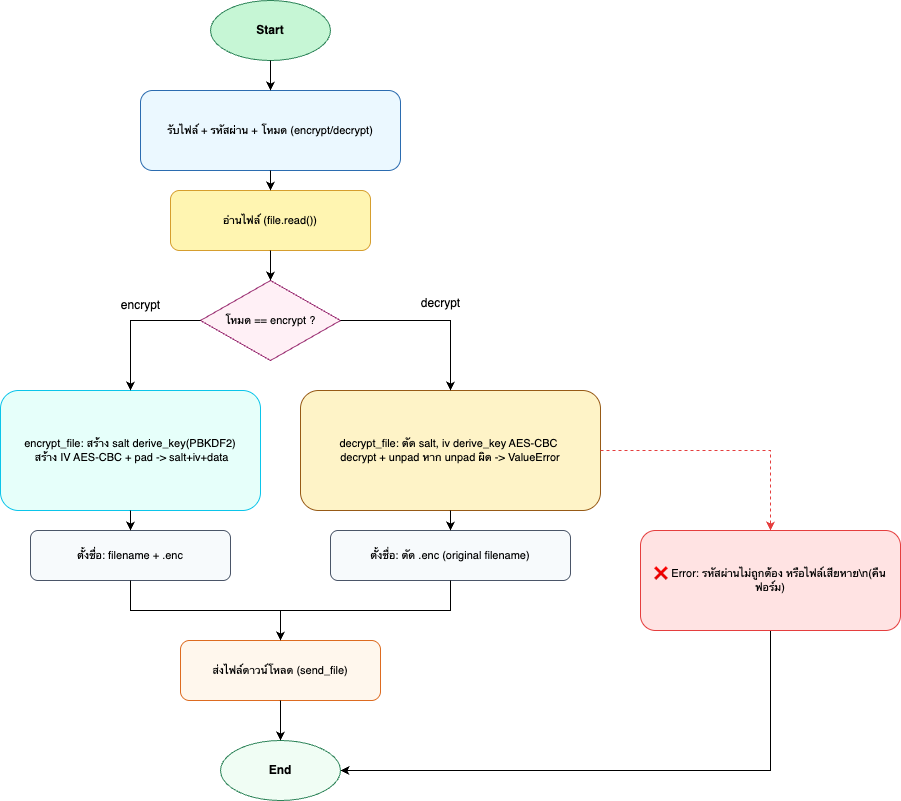

The diagram above was exported from draw.io. Its source (the exported page's mxGraphModel, read from the mxfile embedded in the PNG):
<mxGraphModel dx="636" dy="401" grid="1" gridSize="10" guides="1" tooltips="1" connect="1" arrows="1" fold="1" page="1" pageScale="1" pageWidth="827" pageHeight="1169" math="0" shadow="0">
  <root>
    <mxCell id="0" />
    <mxCell id="1" parent="0" />
    <mxCell id="EgEIrEwdxp3vdA_hNfWj-1" value="Start" style="ellipse;whiteSpace=wrap;html=1;fillColor=#C6F6D5;strokeColor=#2F855A;fontSize=12;fontStyle=1" parent="1" vertex="1">
      <mxGeometry x="270" y="40" width="120" height="60" as="geometry" />
    </mxCell>
    <mxCell id="EgEIrEwdxp3vdA_hNfWj-2" value="รับไฟล์ + รหัสผ่าน + โหมด (encrypt/decrypt)" style="rounded=1;whiteSpace=wrap;html=1;fillColor=#EBF8FF;strokeColor=#2B6CB0;fontSize=11" parent="1" vertex="1">
      <mxGeometry x="200" y="130" width="260" height="80" as="geometry" />
    </mxCell>
    <mxCell id="EgEIrEwdxp3vdA_hNfWj-3" value="อ่านไฟล์ (file.read())" style="rounded=1;whiteSpace=wrap;html=1;fillColor=#FFF5B1;strokeColor=#D69E2E;fontSize=11" parent="1" vertex="1">
      <mxGeometry x="230" y="230" width="200" height="60" as="geometry" />
    </mxCell>
    <mxCell id="EgEIrEwdxp3vdA_hNfWj-4" value="โหมด == encrypt ?" style="rhombus;whiteSpace=wrap;html=1;fillColor=#fff0f6;strokeColor=#97266d;fontSize=11" parent="1" vertex="1">
      <mxGeometry x="260" y="320" width="140" height="80" as="geometry" />
    </mxCell>
    <mxCell id="EgEIrEwdxp3vdA_hNfWj-5" value="encrypt_file: สร้าง salt derive_key(PBKDF2)&lt;div&gt;&amp;nbsp;สร้าง IV AES-CBC + pad -&amp;gt; salt+iv+data&lt;/div&gt;" style="rounded=1;whiteSpace=wrap;html=1;fillColor=#E6FFFA;strokeColor=#0BC5EA;fontSize=11" parent="1" vertex="1">
      <mxGeometry x="60" y="430" width="260" height="120" as="geometry" />
    </mxCell>
    <mxCell id="EgEIrEwdxp3vdA_hNfWj-6" value="ตั้งชื่อ: filename + .enc" style="rounded=1;whiteSpace=wrap;html=1;fillColor=#F7FAFC;strokeColor=#4A5568;fontSize=11" parent="1" vertex="1">
      <mxGeometry x="90" y="570" width="200" height="50" as="geometry" />
    </mxCell>
    <mxCell id="EgEIrEwdxp3vdA_hNfWj-7" value="decrypt_file: ตัด salt, iv derive_key AES-CBC&amp;nbsp;&lt;div&gt;decrypt + unpad หาก unpad ผิด -&amp;gt; ValueError&lt;/div&gt;" style="rounded=1;whiteSpace=wrap;html=1;fillColor=#FEF3C7;strokeColor=#975A16;fontSize=11" parent="1" vertex="1">
      <mxGeometry x="360" y="430" width="300" height="120" as="geometry" />
    </mxCell>
    <mxCell id="EgEIrEwdxp3vdA_hNfWj-8" value="ตั้งชื่อ: ตัด .enc (original filename)" style="rounded=1;whiteSpace=wrap;html=1;fillColor=#F7FAFC;strokeColor=#4A5568;fontSize=11" parent="1" vertex="1">
      <mxGeometry x="390" y="570" width="240" height="50" as="geometry" />
    </mxCell>
    <mxCell id="EgEIrEwdxp3vdA_hNfWj-23" style="edgeStyle=orthogonalEdgeStyle;rounded=0;orthogonalLoop=1;jettySize=auto;html=1;exitX=0.5;exitY=1;exitDx=0;exitDy=0;entryX=1;entryY=0.5;entryDx=0;entryDy=0;" parent="1" source="EgEIrEwdxp3vdA_hNfWj-9" target="EgEIrEwdxp3vdA_hNfWj-11" edge="1">
      <mxGeometry relative="1" as="geometry">
        <mxPoint x="420" y="800" as="targetPoint" />
      </mxGeometry>
    </mxCell>
    <mxCell id="EgEIrEwdxp3vdA_hNfWj-9" value="❌ Error: รหัสผ่านไม่ถูกต้อง หรือไฟล์เสียหาย\n(คืนฟอร์ม)" style="rounded=1;whiteSpace=wrap;html=1;fillColor=#FFE3E3;strokeColor=#E53E3E;fontSize=11" parent="1" vertex="1">
      <mxGeometry x="700" y="570" width="260" height="100" as="geometry" />
    </mxCell>
    <mxCell id="EgEIrEwdxp3vdA_hNfWj-10" value="ส่งไฟล์ดาวน์โหลด (send_file)" style="rounded=1;whiteSpace=wrap;html=1;fillColor=#FFF7ED;strokeColor=#DD6B20;fontSize=11" parent="1" vertex="1">
      <mxGeometry x="240" y="680" width="200" height="60" as="geometry" />
    </mxCell>
    <mxCell id="EgEIrEwdxp3vdA_hNfWj-11" value="End" style="ellipse;whiteSpace=wrap;html=1;fillColor=#F0FDF4;strokeColor=#2F855A;fontSize=12;fontStyle=1" parent="1" vertex="1">
      <mxGeometry x="280" y="780" width="120" height="60" as="geometry" />
    </mxCell>
    <mxCell id="EgEIrEwdxp3vdA_hNfWj-12" style="edgeStyle=orthogonalEdgeStyle;rounded=0;strokeColor=#000000" parent="1" source="EgEIrEwdxp3vdA_hNfWj-1" target="EgEIrEwdxp3vdA_hNfWj-2" edge="1">
      <mxGeometry relative="1" as="geometry" />
    </mxCell>
    <mxCell id="EgEIrEwdxp3vdA_hNfWj-13" style="edgeStyle=orthogonalEdgeStyle;rounded=0;strokeColor=#000000" parent="1" source="EgEIrEwdxp3vdA_hNfWj-2" target="EgEIrEwdxp3vdA_hNfWj-3" edge="1">
      <mxGeometry relative="1" as="geometry" />
    </mxCell>
    <mxCell id="EgEIrEwdxp3vdA_hNfWj-14" style="edgeStyle=orthogonalEdgeStyle;rounded=0;strokeColor=#000000" parent="1" source="EgEIrEwdxp3vdA_hNfWj-3" target="EgEIrEwdxp3vdA_hNfWj-4" edge="1">
      <mxGeometry relative="1" as="geometry" />
    </mxCell>
    <mxCell id="EgEIrEwdxp3vdA_hNfWj-15" style="edgeStyle=orthogonalEdgeStyle;rounded=0;strokeColor=#000000" parent="1" source="EgEIrEwdxp3vdA_hNfWj-4" target="EgEIrEwdxp3vdA_hNfWj-5" edge="1">
      <mxGeometry relative="1" as="geometry">
        <Array as="points">
          <mxPoint x="190" y="360" />
        </Array>
      </mxGeometry>
    </mxCell>
    <mxCell id="EgEIrEwdxp3vdA_hNfWj-16" style="edgeStyle=orthogonalEdgeStyle;rounded=0;strokeColor=#000000" parent="1" source="EgEIrEwdxp3vdA_hNfWj-4" target="EgEIrEwdxp3vdA_hNfWj-7" edge="1">
      <mxGeometry relative="1" as="geometry">
        <Array as="points">
          <mxPoint x="510" y="360" />
        </Array>
      </mxGeometry>
    </mxCell>
    <mxCell id="EgEIrEwdxp3vdA_hNfWj-17" style="edgeStyle=orthogonalEdgeStyle;rounded=0;strokeColor=#000000" parent="1" source="EgEIrEwdxp3vdA_hNfWj-5" target="EgEIrEwdxp3vdA_hNfWj-6" edge="1">
      <mxGeometry relative="1" as="geometry" />
    </mxCell>
    <mxCell id="EgEIrEwdxp3vdA_hNfWj-18" style="edgeStyle=orthogonalEdgeStyle;rounded=0;strokeColor=#000000" parent="1" source="EgEIrEwdxp3vdA_hNfWj-6" target="EgEIrEwdxp3vdA_hNfWj-10" edge="1">
      <mxGeometry relative="1" as="geometry" />
    </mxCell>
    <mxCell id="EgEIrEwdxp3vdA_hNfWj-19" style="edgeStyle=orthogonalEdgeStyle;rounded=0;strokeColor=#000000" parent="1" source="EgEIrEwdxp3vdA_hNfWj-7" target="EgEIrEwdxp3vdA_hNfWj-8" edge="1">
      <mxGeometry relative="1" as="geometry" />
    </mxCell>
    <mxCell id="EgEIrEwdxp3vdA_hNfWj-20" style="edgeStyle=orthogonalEdgeStyle;rounded=0;dashed=1;strokeColor=#E53E3E" parent="1" source="EgEIrEwdxp3vdA_hNfWj-7" target="EgEIrEwdxp3vdA_hNfWj-9" edge="1">
      <mxGeometry relative="1" as="geometry" />
    </mxCell>
    <mxCell id="EgEIrEwdxp3vdA_hNfWj-21" style="edgeStyle=orthogonalEdgeStyle;rounded=0;strokeColor=#000000" parent="1" source="EgEIrEwdxp3vdA_hNfWj-8" target="EgEIrEwdxp3vdA_hNfWj-10" edge="1">
      <mxGeometry relative="1" as="geometry" />
    </mxCell>
    <mxCell id="EgEIrEwdxp3vdA_hNfWj-22" style="edgeStyle=orthogonalEdgeStyle;rounded=0;strokeColor=#000000" parent="1" source="EgEIrEwdxp3vdA_hNfWj-10" target="EgEIrEwdxp3vdA_hNfWj-11" edge="1">
      <mxGeometry relative="1" as="geometry" />
    </mxCell>
    <mxCell id="EgEIrEwdxp3vdA_hNfWj-24" value="&lt;br&gt;&lt;p class=&quot;p1&quot;&gt;decrypt&lt;/p&gt;" style="text;html=1;align=center;verticalAlign=middle;resizable=0;points=[];autosize=1;strokeColor=none;fillColor=none;" parent="1" vertex="1">
      <mxGeometry x="470" y="300" width="60" height="70" as="geometry" />
    </mxCell>
    <mxCell id="EgEIrEwdxp3vdA_hNfWj-25" value="&lt;p class=&quot;p1&quot;&gt;encrypt&lt;/p&gt;" style="text;html=1;align=center;verticalAlign=middle;resizable=0;points=[];autosize=1;strokeColor=none;fillColor=none;" parent="1" vertex="1">
      <mxGeometry x="170" y="320" width="60" height="50" as="geometry" />
    </mxCell>
  </root>
</mxGraphModel>